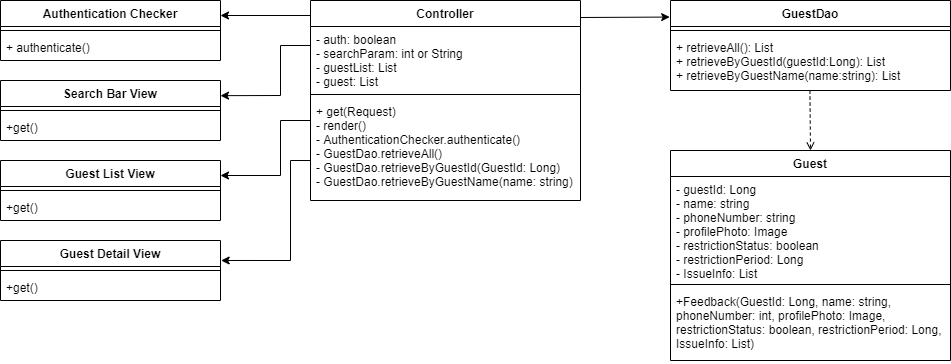

The diagram above was exported from draw.io. Its source (the exported page's mxGraphModel, read from the mxfile embedded in the PNG):
<mxGraphModel dx="1278" dy="491" grid="1" gridSize="10" guides="1" tooltips="1" connect="1" arrows="1" fold="1" page="1" pageScale="1" pageWidth="827" pageHeight="1169" math="0" shadow="0">
  <root>
    <mxCell id="0" />
    <mxCell id="1" parent="0" />
    <mxCell id="XLez9herNrsKwmnZLOPz-1" value="Controller" style="swimlane;fontStyle=1;align=center;verticalAlign=top;childLayout=stackLayout;horizontal=1;startSize=26;horizontalStack=0;resizeParent=1;resizeParentMax=0;resizeLast=0;collapsible=1;marginBottom=0;" vertex="1" parent="1">
      <mxGeometry x="590" y="100" width="270" height="200" as="geometry" />
    </mxCell>
    <mxCell id="XLez9herNrsKwmnZLOPz-2" value="- auth: boolean&#10;- searchParam: int or String&#10;- guestList: List&#10;- guest: List&#10;" style="text;strokeColor=none;fillColor=none;align=left;verticalAlign=top;spacingLeft=4;spacingRight=4;overflow=hidden;rotatable=0;points=[[0,0.5],[1,0.5]];portConstraint=eastwest;" vertex="1" parent="XLez9herNrsKwmnZLOPz-1">
      <mxGeometry y="26" width="270" height="64" as="geometry" />
    </mxCell>
    <mxCell id="XLez9herNrsKwmnZLOPz-3" value="" style="line;strokeWidth=1;fillColor=none;align=left;verticalAlign=middle;spacingTop=-1;spacingLeft=3;spacingRight=3;rotatable=0;labelPosition=right;points=[];portConstraint=eastwest;" vertex="1" parent="XLez9herNrsKwmnZLOPz-1">
      <mxGeometry y="90" width="270" height="8" as="geometry" />
    </mxCell>
    <mxCell id="XLez9herNrsKwmnZLOPz-4" value="+ get(Request)&#10;- render()&#10;- AuthenticationChecker.authenticate()&#10;- GuestDao.retrieveAll()&#10;- GuestDao.retrieveByGuestId(GuestId: Long)&#10;- GuestDao.retrieveByGuestName(name: string)" style="text;strokeColor=none;fillColor=none;align=left;verticalAlign=top;spacingLeft=4;spacingRight=4;overflow=hidden;rotatable=0;points=[[0,0.5],[1,0.5]];portConstraint=eastwest;" vertex="1" parent="XLez9herNrsKwmnZLOPz-1">
      <mxGeometry y="98" width="270" height="102" as="geometry" />
    </mxCell>
    <mxCell id="XLez9herNrsKwmnZLOPz-5" value="Search Bar View" style="swimlane;fontStyle=1;align=center;verticalAlign=top;childLayout=stackLayout;horizontal=1;startSize=26;horizontalStack=0;resizeParent=1;resizeParentMax=0;resizeLast=0;collapsible=1;marginBottom=0;" vertex="1" parent="1">
      <mxGeometry x="280" y="180" width="220" height="60" as="geometry" />
    </mxCell>
    <mxCell id="XLez9herNrsKwmnZLOPz-6" value="" style="line;strokeWidth=1;fillColor=none;align=left;verticalAlign=middle;spacingTop=-1;spacingLeft=3;spacingRight=3;rotatable=0;labelPosition=right;points=[];portConstraint=eastwest;" vertex="1" parent="XLez9herNrsKwmnZLOPz-5">
      <mxGeometry y="26" width="220" height="8" as="geometry" />
    </mxCell>
    <mxCell id="XLez9herNrsKwmnZLOPz-7" value="+get()" style="text;strokeColor=none;fillColor=none;align=left;verticalAlign=top;spacingLeft=4;spacingRight=4;overflow=hidden;rotatable=0;points=[[0,0.5],[1,0.5]];portConstraint=eastwest;" vertex="1" parent="XLez9herNrsKwmnZLOPz-5">
      <mxGeometry y="34" width="220" height="26" as="geometry" />
    </mxCell>
    <mxCell id="XLez9herNrsKwmnZLOPz-8" value="Guest List View" style="swimlane;fontStyle=1;align=center;verticalAlign=top;childLayout=stackLayout;horizontal=1;startSize=26;horizontalStack=0;resizeParent=1;resizeParentMax=0;resizeLast=0;collapsible=1;marginBottom=0;" vertex="1" parent="1">
      <mxGeometry x="280" y="260" width="220" height="60" as="geometry" />
    </mxCell>
    <mxCell id="XLez9herNrsKwmnZLOPz-9" value="" style="line;strokeWidth=1;fillColor=none;align=left;verticalAlign=middle;spacingTop=-1;spacingLeft=3;spacingRight=3;rotatable=0;labelPosition=right;points=[];portConstraint=eastwest;" vertex="1" parent="XLez9herNrsKwmnZLOPz-8">
      <mxGeometry y="26" width="220" height="8" as="geometry" />
    </mxCell>
    <mxCell id="XLez9herNrsKwmnZLOPz-10" value="+get()" style="text;strokeColor=none;fillColor=none;align=left;verticalAlign=top;spacingLeft=4;spacingRight=4;overflow=hidden;rotatable=0;points=[[0,0.5],[1,0.5]];portConstraint=eastwest;" vertex="1" parent="XLez9herNrsKwmnZLOPz-8">
      <mxGeometry y="34" width="220" height="26" as="geometry" />
    </mxCell>
    <mxCell id="XLez9herNrsKwmnZLOPz-11" value="Authentication Checker" style="swimlane;fontStyle=1;align=center;verticalAlign=top;childLayout=stackLayout;horizontal=1;startSize=26;horizontalStack=0;resizeParent=1;resizeParentMax=0;resizeLast=0;collapsible=1;marginBottom=0;" vertex="1" parent="1">
      <mxGeometry x="280" y="100" width="220" height="60" as="geometry" />
    </mxCell>
    <mxCell id="XLez9herNrsKwmnZLOPz-12" value="" style="line;strokeWidth=1;fillColor=none;align=left;verticalAlign=middle;spacingTop=-1;spacingLeft=3;spacingRight=3;rotatable=0;labelPosition=right;points=[];portConstraint=eastwest;" vertex="1" parent="XLez9herNrsKwmnZLOPz-11">
      <mxGeometry y="26" width="220" height="8" as="geometry" />
    </mxCell>
    <mxCell id="XLez9herNrsKwmnZLOPz-13" value="+ authenticate()" style="text;strokeColor=none;fillColor=none;align=left;verticalAlign=top;spacingLeft=4;spacingRight=4;overflow=hidden;rotatable=0;points=[[0,0.5],[1,0.5]];portConstraint=eastwest;" vertex="1" parent="XLez9herNrsKwmnZLOPz-11">
      <mxGeometry y="34" width="220" height="26" as="geometry" />
    </mxCell>
    <mxCell id="XLez9herNrsKwmnZLOPz-14" value="Guest" style="swimlane;fontStyle=1;align=center;verticalAlign=top;childLayout=stackLayout;horizontal=1;startSize=26;horizontalStack=0;resizeParent=1;resizeParentMax=0;resizeLast=0;collapsible=1;marginBottom=0;" vertex="1" parent="1">
      <mxGeometry x="950" y="250" width="280" height="210" as="geometry" />
    </mxCell>
    <mxCell id="XLez9herNrsKwmnZLOPz-15" value="- guestId: Long&#10;- name: string&#10;- phoneNumber: string&#10;- profilePhoto: Image&#10;- restrictionStatus: boolean&#10;- restrictionPeriod: Long&#10;- IssueInfo: List" style="text;strokeColor=none;fillColor=none;align=left;verticalAlign=top;spacingLeft=4;spacingRight=4;overflow=hidden;rotatable=0;points=[[0,0.5],[1,0.5]];portConstraint=eastwest;" vertex="1" parent="XLez9herNrsKwmnZLOPz-14">
      <mxGeometry y="26" width="280" height="104" as="geometry" />
    </mxCell>
    <mxCell id="XLez9herNrsKwmnZLOPz-16" value="" style="line;strokeWidth=1;fillColor=none;align=left;verticalAlign=middle;spacingTop=-1;spacingLeft=3;spacingRight=3;rotatable=0;labelPosition=right;points=[];portConstraint=eastwest;" vertex="1" parent="XLez9herNrsKwmnZLOPz-14">
      <mxGeometry y="130" width="280" height="8" as="geometry" />
    </mxCell>
    <mxCell id="XLez9herNrsKwmnZLOPz-17" value="+Feedback(GuestId: Long, name: string,&#10;phoneNumber: int, profilePhoto: Image,&#10;restrictionStatus: boolean, restrictionPeriod: Long,&#10;IssueInfo: List)" style="text;strokeColor=none;fillColor=none;align=left;verticalAlign=top;spacingLeft=4;spacingRight=4;overflow=hidden;rotatable=0;points=[[0,0.5],[1,0.5]];portConstraint=eastwest;" vertex="1" parent="XLez9herNrsKwmnZLOPz-14">
      <mxGeometry y="138" width="280" height="72" as="geometry" />
    </mxCell>
    <mxCell id="XLez9herNrsKwmnZLOPz-18" value="GuestDao" style="swimlane;fontStyle=1;align=center;verticalAlign=top;childLayout=stackLayout;horizontal=1;startSize=26;horizontalStack=0;resizeParent=1;resizeParentMax=0;resizeLast=0;collapsible=1;marginBottom=0;" vertex="1" parent="1">
      <mxGeometry x="950" y="100" width="280" height="90" as="geometry" />
    </mxCell>
    <mxCell id="XLez9herNrsKwmnZLOPz-19" value="" style="line;strokeWidth=1;fillColor=none;align=left;verticalAlign=middle;spacingTop=-1;spacingLeft=3;spacingRight=3;rotatable=0;labelPosition=right;points=[];portConstraint=eastwest;" vertex="1" parent="XLez9herNrsKwmnZLOPz-18">
      <mxGeometry y="26" width="280" height="8" as="geometry" />
    </mxCell>
    <mxCell id="XLez9herNrsKwmnZLOPz-20" value="+ retrieveAll(): List&#10;+ retrieveByGuestId(guestId:Long): List&#10;+ retrieveByGuestName(name:string): List" style="text;strokeColor=none;fillColor=none;align=left;verticalAlign=top;spacingLeft=4;spacingRight=4;overflow=hidden;rotatable=0;points=[[0,0.5],[1,0.5]];portConstraint=eastwest;" vertex="1" parent="XLez9herNrsKwmnZLOPz-18">
      <mxGeometry y="34" width="280" height="56" as="geometry" />
    </mxCell>
    <mxCell id="XLez9herNrsKwmnZLOPz-21" value="" style="endArrow=classic;html=1;exitX=0.001;exitY=0.075;exitDx=0;exitDy=0;exitPerimeter=0;entryX=1;entryY=0.25;entryDx=0;entryDy=0;" edge="1" parent="1" source="XLez9herNrsKwmnZLOPz-1" target="XLez9herNrsKwmnZLOPz-11">
      <mxGeometry width="50" height="50" relative="1" as="geometry">
        <mxPoint x="520" y="90" as="sourcePoint" />
        <mxPoint x="570" y="40" as="targetPoint" />
      </mxGeometry>
    </mxCell>
    <mxCell id="XLez9herNrsKwmnZLOPz-22" value="" style="endArrow=classic;html=1;entryX=1;entryY=0.25;entryDx=0;entryDy=0;rounded=0;" edge="1" parent="1">
      <mxGeometry width="50" height="50" relative="1" as="geometry">
        <mxPoint x="590" y="145" as="sourcePoint" />
        <mxPoint x="500" y="195.15999999999997" as="targetPoint" />
        <Array as="points">
          <mxPoint x="560" y="145" />
          <mxPoint x="560" y="195" />
        </Array>
      </mxGeometry>
    </mxCell>
    <mxCell id="XLez9herNrsKwmnZLOPz-23" value="" style="endArrow=classic;html=1;exitX=0.001;exitY=0.075;exitDx=0;exitDy=0;exitPerimeter=0;entryX=1;entryY=0.25;entryDx=0;entryDy=0;rounded=0;" edge="1" parent="1" target="XLez9herNrsKwmnZLOPz-8">
      <mxGeometry width="50" height="50" relative="1" as="geometry">
        <mxPoint x="590.2199999999998" y="220" as="sourcePoint" />
        <mxPoint x="500" y="220.74999999999997" as="targetPoint" />
        <Array as="points">
          <mxPoint x="560" y="220" />
          <mxPoint x="560" y="275" />
        </Array>
      </mxGeometry>
    </mxCell>
    <mxCell id="XLez9herNrsKwmnZLOPz-24" value="" style="endArrow=classic;html=1;entryX=-0.003;entryY=0.184;entryDx=0;entryDy=0;entryPerimeter=0;" edge="1" parent="1" target="XLez9herNrsKwmnZLOPz-18">
      <mxGeometry width="50" height="50" relative="1" as="geometry">
        <mxPoint x="860" y="117" as="sourcePoint" />
        <mxPoint x="910" y="70" as="targetPoint" />
      </mxGeometry>
    </mxCell>
    <mxCell id="XLez9herNrsKwmnZLOPz-25" value="" style="endArrow=open;html=1;entryX=0.5;entryY=0;entryDx=0;entryDy=0;exitX=0.498;exitY=1.001;exitDx=0;exitDy=0;exitPerimeter=0;dashed=1;endFill=0;" edge="1" parent="1" source="XLez9herNrsKwmnZLOPz-20" target="XLez9herNrsKwmnZLOPz-14">
      <mxGeometry width="50" height="50" relative="1" as="geometry">
        <mxPoint x="1080" y="170" as="sourcePoint" />
        <mxPoint x="1130" y="120" as="targetPoint" />
      </mxGeometry>
    </mxCell>
    <mxCell id="XLez9herNrsKwmnZLOPz-28" value="Guest Detail View" style="swimlane;fontStyle=1;align=center;verticalAlign=top;childLayout=stackLayout;horizontal=1;startSize=26;horizontalStack=0;resizeParent=1;resizeParentMax=0;resizeLast=0;collapsible=1;marginBottom=0;" vertex="1" parent="1">
      <mxGeometry x="280" y="340" width="220" height="60" as="geometry" />
    </mxCell>
    <mxCell id="XLez9herNrsKwmnZLOPz-29" value="" style="line;strokeWidth=1;fillColor=none;align=left;verticalAlign=middle;spacingTop=-1;spacingLeft=3;spacingRight=3;rotatable=0;labelPosition=right;points=[];portConstraint=eastwest;" vertex="1" parent="XLez9herNrsKwmnZLOPz-28">
      <mxGeometry y="26" width="220" height="8" as="geometry" />
    </mxCell>
    <mxCell id="XLez9herNrsKwmnZLOPz-30" value="+get()" style="text;strokeColor=none;fillColor=none;align=left;verticalAlign=top;spacingLeft=4;spacingRight=4;overflow=hidden;rotatable=0;points=[[0,0.5],[1,0.5]];portConstraint=eastwest;" vertex="1" parent="XLez9herNrsKwmnZLOPz-28">
      <mxGeometry y="34" width="220" height="26" as="geometry" />
    </mxCell>
    <mxCell id="XLez9herNrsKwmnZLOPz-31" value="" style="endArrow=classic;html=1;exitX=0.001;exitY=0.608;exitDx=0;exitDy=0;exitPerimeter=0;rounded=0;entryX=1.003;entryY=0.333;entryDx=0;entryDy=0;entryPerimeter=0;" edge="1" parent="1" source="XLez9herNrsKwmnZLOPz-4" target="XLez9herNrsKwmnZLOPz-28">
      <mxGeometry width="50" height="50" relative="1" as="geometry">
        <mxPoint x="590.2199999999998" y="285" as="sourcePoint" />
        <mxPoint x="510" y="360" as="targetPoint" />
        <Array as="points">
          <mxPoint x="570" y="260" />
          <mxPoint x="570" y="360" />
        </Array>
      </mxGeometry>
    </mxCell>
  </root>
</mxGraphModel>